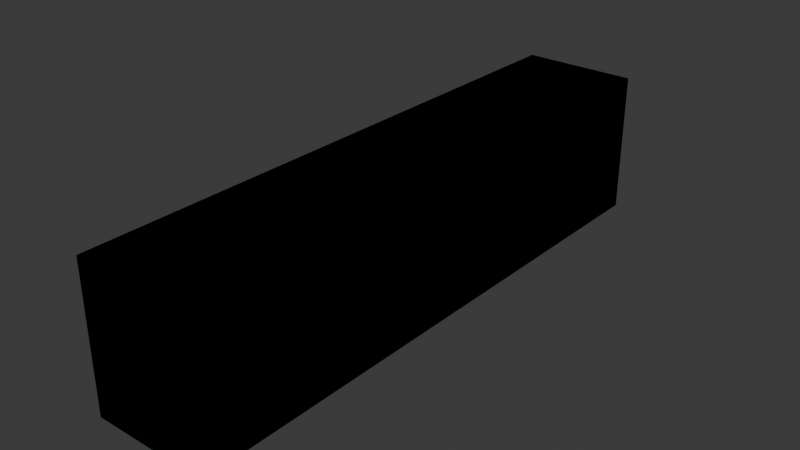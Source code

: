 # Source: 40ft_hc.blend  (saved by Blender 4.3.34; exported with 4.5.12 LTS)
import bpy
from mathutils import Matrix  # noqa: F401  (used for matrix-valued properties, if any)

bpy.ops.wm.read_factory_settings(use_empty=True)
scene = bpy.context.scene
scene.name = 'Scene'

# ---- collections
col_40ft = bpy.data.collections.new('40ft'); scene.collection.children.link(col_40ft)

# ---- images (referenced by path relative to the original .blend; pixels are not part of the script)
import os
ASSET_DIR = os.environ.get("B2B_ASSET_DIR", "")  # directory of the original .blend (textures are referenced by path, not embedded)
HERE = os.path.dirname(os.path.abspath(__file__))  # packed textures are extracted next to this script under _unpacked/

def load_image(name, relpath, width, height, colorspace="sRGB"):
    """Load a texture the original file referenced (path relative to the .blend, or extracted next to this script)."""
    p = next((c for c in (os.path.join(HERE, relpath), os.path.join(ASSET_DIR, relpath)) if relpath and os.path.exists(c)), "")
    if p:
        img = bpy.data.images.load(p, check_existing=True)
        img.name = name
    else:  # same state as the original file: an image datablock whose file is absent (Cycles renders it pink)
        img = bpy.data.images.new(name, width, height)
        img.source = "FILE"
        img.filepath = "//" + (relpath or name)
    img.colorspace_settings.name = colorspace
    return img
img_cargo = load_image('cargo', 'Textures/40ft_hc_1.png', 1024, 1024, 'sRGB')

# ---- materials (node trees are filled in below, after node groups)
mat_mat_cargo = bpy.data.materials.new('Mat_Cargo')

# ---- material node trees
mat_mat_cargo.use_nodes = True; mat_mat_cargo.node_tree.nodes.clear()
_N = mat_mat_cargo.node_tree.nodes; _L = mat_mat_cargo.node_tree.links
n0 = _N.new('ShaderNodeBsdfPrincipled'); n0.name = 'Principled BSDF'; n0.location = (10, 300)
n1 = _N.new('ShaderNodeOutputMaterial'); n1.name = 'Material Output'; n1.location = (300, 300)
n2 = _N.new('ShaderNodeTexImage'); n2.name = 'Image Texture'; n2.location = (-324, 292)
n2.image = img_cargo
_L.new(n0.outputs[0], n1.inputs[0])
_L.new(n2.outputs[0], n0.inputs[0])
n1.is_active_output = True

# ---- world
world_world = bpy.data.worlds.new('World'); scene.world = world_world
world_world.use_nodes = True; world_world.node_tree.nodes.clear()
_N = world_world.node_tree.nodes; _L = world_world.node_tree.links
n0 = _N.new('ShaderNodeOutputWorld'); n0.name = 'World Output'; n0.location = (300, 300)
n1 = _N.new('ShaderNodeBackground'); n1.name = 'Background'; n1.location = (10, 300)
n1.inputs[0].default_value = (0.05088, 0.05088, 0.05088, 1.0)
_L.new(n1.outputs[0], n0.inputs[0])
n0.is_active_output = True
world_world.color = (0.05088, 0.05088, 0.05088)
world_world.sun_shadow_jitter_overblur = 0.0

# ---- meshes
me_cube_271 = bpy.data.meshes.new('Cube.271')
me_cube_271.from_pydata([(-1.218, -6.092, -9.277e-07), (-1.218, -6.092, 2.594), (-1.218, 6.092, -9.277e-07), (-1.218, 6.092, 2.594), (1.218, -6.092, -9.277e-07), (1.218, -6.092, 2.594), (1.218, 6.092, -9.277e-07), (1.218, 6.092, 2.594)], [], [(0, 1, 3, 2), (2, 3, 7, 6), (6, 7, 5, 4), (4, 5, 1, 0), (2, 6, 4, 0), (7, 3, 1, 5)])
_uv = me_cube_271.uv_layers.new(name='UVMap')
_uv.uv.foreach_set('vector', [0.2, 0.05908, 0.2, 0.1104, 0.0, 0.1104, 0.0, 0.05908, 0.1998, 0.0001421, 0.1998, 0.05752, 0.1482, 0.05752, 0.1482, 0.0001421, 0.2, 0.05908, 0.2, 0.1104, 0.0, 0.1104, 0.0, 0.05908, 0.1474, 0.0001833, 0.1474, 0.05695, 0.09564, 0.05695, 0.09564, 0.0001833, 0.005859, 0.05908, 0.005859, 0.05908, 0.005859, 0.05908, 0.005859, 0.05908, 0.09545, 0.0006024, 0.09545, 0.05799, 0.0003906, 0.05799, 0.0003906, 0.0006024])
me_cube_271.materials.append(mat_mat_cargo)
me_cube_271.update()
me_cube_282 = bpy.data.meshes.new('Cube.282')
me_cube_282.from_pydata([(-1.218, -6.086, -9.277e-07), (-1.218, -6.086, 2.594), (-1.218, 6.086, -9.277e-07), (-1.218, 6.086, 2.594), (1.218, -6.086, -9.277e-07), (1.218, -6.086, 2.594), (1.218, 6.086, -9.277e-07), (1.218, 6.086, 2.594)], [], [(0, 1, 3, 2), (2, 3, 7, 6), (6, 7, 5, 4), (4, 5, 1, 0), (2, 6, 4, 0), (7, 3, 1, 5)])
_uv = me_cube_282.uv_layers.new(name='UVMap')
_uv.uv.foreach_set('vector', [0.4, 0.05908, 0.4, 0.1104, 0.2, 0.1104, 0.2, 0.05908, 0.3998, 0.0001421, 0.3998, 0.05752, 0.3479, 0.05752, 0.3479, 0.0001421, 0.4, 0.05908, 0.4, 0.1104, 0.2, 0.1104, 0.2, 0.05908, 0.3471, 0.0001833, 0.3471, 0.05695, 0.2952, 0.05695, 0.2952, 0.0001833, 0.2059, 0.05908, 0.2059, 0.05908, 0.2059, 0.05908, 0.2059, 0.05908, 0.295, 0.0006024, 0.295, 0.05799, 0.2004, 0.05799, 0.2004, 0.0006024])
me_cube_282.materials.append(mat_mat_cargo)
me_cube_282.update()
me_cube_283 = bpy.data.meshes.new('Cube.283')
me_cube_283.from_pydata([(-1.218, -6.086, -9.277e-07), (-1.218, -6.086, 2.594), (-1.218, 6.086, -9.277e-07), (-1.218, 6.086, 2.594), (1.218, -6.086, -9.277e-07), (1.218, -6.086, 2.594), (1.218, 6.086, -9.277e-07), (1.218, 6.086, 2.594)], [], [(0, 1, 3, 2), (2, 3, 7, 6), (6, 7, 5, 4), (4, 5, 1, 0), (2, 6, 4, 0), (7, 3, 1, 5)])
_uv = me_cube_283.uv_layers.new(name='UVMap')
_uv.uv.foreach_set('vector', [0.6, 0.05908, 0.6, 0.1104, 0.4, 0.1104, 0.4, 0.05908, 0.5998, 0.0001421, 0.5998, 0.05752, 0.5476, 0.05752, 0.5476, 0.0001421, 0.6, 0.05908, 0.6, 0.1104, 0.4, 0.1104, 0.4, 0.05908, 0.5468, 0.0001833, 0.5468, 0.05695, 0.495, 0.05695, 0.495, 0.0001833, 0.4059, 0.05908, 0.4059, 0.05908, 0.4059, 0.05908, 0.4059, 0.05908, 0.4948, 0.0006024, 0.4948, 0.05799, 0.4004, 0.05799, 0.4004, 0.0006024])
me_cube_283.materials.append(mat_mat_cargo)
me_cube_283.update()
me_cube_284 = bpy.data.meshes.new('Cube.284')
me_cube_284.from_pydata([(-1.218, -6.086, -9.277e-07), (-1.218, -6.086, 2.594), (-1.218, 6.086, -9.277e-07), (-1.218, 6.086, 2.594), (1.218, -6.086, -9.277e-07), (1.218, -6.086, 2.594), (1.218, 6.086, -9.277e-07), (1.218, 6.086, 2.594), (-1.218, -6.086, -9.277e-07), (-1.218, 6.086, -9.277e-07), (1.218, -6.086, -9.277e-07), (1.218, 6.086, -9.277e-07)], [], [(0, 1, 3, 2), (2, 3, 7, 6), (6, 7, 5, 4), (4, 5, 1, 0), (2, 6, 4, 0), (7, 3, 1, 5), (9, 11, 10, 8)])
_uv = me_cube_284.uv_layers.new(name='UVMap')
_uv.uv.foreach_set('vector', [0.8, 0.05908, 0.8, 0.1104, 0.6, 0.1104, 0.6, 0.05908, 0.7998, 0.0001421, 0.7998, 0.05752, 0.747, 0.05752, 0.747, 0.0001421, 0.8, 0.05908, 0.8, 0.1104, 0.6, 0.1104, 0.6, 0.05908, 0.7463, 0.0001833, 0.7463, 0.05695, 0.6946, 0.05695, 0.6946, 0.0001833, 0.6059, 0.05908, 0.6059, 0.05908, 0.6059, 0.05908, 0.6059, 0.05908, 0.6944, 0.0006024, 0.6944, 0.05799, 0.6004, 0.05799, 0.6004, 0.0006024, 0.8059, 0.05908, 0.8059, 0.05908, 0.8059, 0.05908, 0.8059, 0.05908])
me_cube_284.materials.append(mat_mat_cargo)
me_cube_284.update()
me_cube_285 = bpy.data.meshes.new('Cube.285')
me_cube_285.from_pydata([(-1.218, -6.086, -9.277e-07), (-1.218, -6.086, 2.594), (-1.218, 6.086, -9.277e-07), (-1.218, 6.086, 2.594), (1.218, -6.086, -9.277e-07), (1.218, -6.086, 2.594), (1.218, 6.086, -9.277e-07), (1.218, 6.086, 2.594)], [], [(0, 1, 3, 2), (2, 3, 7, 6), (6, 7, 5, 4), (4, 5, 1, 0), (2, 6, 4, 0), (7, 3, 1, 5)])
_uv = me_cube_285.uv_layers.new(name='UVMap')
_uv.uv.foreach_set('vector', [0.2, 0.1704, 0.2, 0.2217, 0.0, 0.2217, 0.0, 0.1704, 0.1998, 0.111, 0.1998, 0.1684, 0.1482, 0.1684, 0.1482, 0.111, 0.2, 0.1699, 0.2, 0.2217, 0.0, 0.2217, 0.0, 0.1699, 0.1474, 0.111, 0.1474, 0.1678, 0.09564, 0.1678, 0.09564, 0.111, 0.005859, 0.1699, 0.005859, 0.1699, 0.005859, 0.1699, 0.005859, 0.1699, 0.09545, 0.1114, 0.09545, 0.1688, 0.0003906, 0.1688, 0.0003906, 0.1114])
me_cube_285.materials.append(mat_mat_cargo)
me_cube_285.update()
me_cube_286 = bpy.data.meshes.new('Cube.286')
me_cube_286.from_pydata([(-1.218, -6.086, -9.277e-07), (-1.218, -6.086, 2.594), (-1.218, 6.086, -9.277e-07), (-1.218, 6.086, 2.594), (1.218, -6.086, -9.277e-07), (1.218, -6.086, 2.594), (1.218, 6.086, -9.277e-07), (1.218, 6.086, 2.594)], [], [(0, 1, 3, 2), (2, 3, 7, 6), (6, 7, 5, 4), (4, 5, 1, 0), (2, 6, 4, 0), (7, 3, 1, 5)])
_uv = me_cube_286.uv_layers.new(name='UVMap')
_uv.uv.foreach_set('vector', [0.4, 0.1704, 0.4, 0.2217, 0.2, 0.2217, 0.2, 0.1704, 0.3998, 0.111, 0.3998, 0.1684, 0.3479, 0.1684, 0.3479, 0.111, 0.4, 0.1699, 0.4, 0.2217, 0.2, 0.2217, 0.2, 0.1699, 0.3471, 0.111, 0.3471, 0.1678, 0.2952, 0.1678, 0.2952, 0.111, 0.2059, 0.1699, 0.2059, 0.1699, 0.2059, 0.1699, 0.2059, 0.1699, 0.295, 0.1114, 0.295, 0.1688, 0.2004, 0.1688, 0.2004, 0.1114])
me_cube_286.materials.append(mat_mat_cargo)
me_cube_286.update()
me_cube_287 = bpy.data.meshes.new('Cube.287')
me_cube_287.from_pydata([(-1.218, -6.086, -9.277e-07), (-1.218, -6.086, 2.594), (-1.218, 6.086, -9.277e-07), (-1.218, 6.086, 2.594), (1.218, -6.086, -9.277e-07), (1.218, -6.086, 2.594), (1.218, 6.086, -9.277e-07), (1.218, 6.086, 2.594)], [], [(0, 1, 3, 2), (2, 3, 7, 6), (6, 7, 5, 4), (4, 5, 1, 0), (2, 6, 4, 0), (7, 3, 1, 5)])
_uv = me_cube_287.uv_layers.new(name='UVMap')
_uv.uv.foreach_set('vector', [0.6, 0.1704, 0.6, 0.2217, 0.4, 0.2217, 0.4, 0.1704, 0.5998, 0.111, 0.5998, 0.1684, 0.5476, 0.1684, 0.5476, 0.111, 0.6, 0.1699, 0.6, 0.2217, 0.4, 0.2217, 0.4, 0.1699, 0.5468, 0.111, 0.5468, 0.1678, 0.495, 0.1678, 0.495, 0.111, 0.4059, 0.1699, 0.4059, 0.1699, 0.4059, 0.1699, 0.4059, 0.1699, 0.4948, 0.1114, 0.4948, 0.1688, 0.4004, 0.1688, 0.4004, 0.1114])
me_cube_287.materials.append(mat_mat_cargo)
me_cube_287.update()
me_cube_288 = bpy.data.meshes.new('Cube.288')
me_cube_288.from_pydata([(-1.218, -6.086, -9.277e-07), (-1.218, -6.086, 2.594), (-1.218, 6.086, -9.277e-07), (-1.218, 6.086, 2.594), (1.218, -6.086, -9.277e-07), (1.218, -6.086, 2.594), (1.218, 6.086, -9.277e-07), (1.218, 6.086, 2.594), (-1.218, -6.086, -9.277e-07), (-1.218, 6.086, -9.277e-07), (1.218, -6.086, -9.277e-07), (1.218, 6.086, -9.277e-07)], [], [(0, 1, 3, 2), (2, 3, 7, 6), (6, 7, 5, 4), (4, 5, 1, 0), (2, 6, 4, 0), (7, 3, 1, 5), (9, 11, 10, 8)])
_uv = me_cube_288.uv_layers.new(name='UVMap')
_uv.uv.foreach_set('vector', [0.8, 0.1704, 0.8, 0.2217, 0.6, 0.2217, 0.6, 0.1704, 0.7998, 0.111, 0.7998, 0.1684, 0.747, 0.1684, 0.747, 0.111, 0.8, 0.1699, 0.8, 0.2217, 0.6, 0.2217, 0.6, 0.1699, 0.7463, 0.111, 0.7463, 0.1678, 0.6946, 0.1678, 0.6946, 0.111, 0.6059, 0.1699, 0.6059, 0.1699, 0.6059, 0.1699, 0.6059, 0.1699, 0.6944, 0.1114, 0.6944, 0.1688, 0.6004, 0.1688, 0.6004, 0.1114, 0.8059, 0.1699, 0.8059, 0.1699, 0.8059, 0.1699, 0.8059, 0.1699])
me_cube_288.materials.append(mat_mat_cargo)
me_cube_288.update()
me_cube_289 = bpy.data.meshes.new('Cube.289')
me_cube_289.from_pydata([(-1.218, -6.086, -9.277e-07), (-1.218, -6.086, 2.594), (-1.218, 6.086, -9.277e-07), (-1.218, 6.086, 2.594), (1.218, -6.086, -9.277e-07), (1.218, -6.086, 2.594), (1.218, 6.086, -9.277e-07), (1.218, 6.086, 2.594)], [], [(0, 1, 3, 2), (2, 3, 7, 6), (6, 7, 5, 4), (4, 5, 1, 0), (2, 6, 4, 0), (7, 3, 1, 5)])
_uv = me_cube_289.uv_layers.new(name='UVMap')
_uv.uv.foreach_set('vector', [0.2, 0.2803, 0.2, 0.332, 0.0, 0.332, 0.0, 0.2803, 0.1998, 0.2213, 0.1998, 0.2787, 0.1482, 0.2787, 0.1482, 0.2213, 0.2, 0.2803, 0.2, 0.332, 0.0, 0.332, 0.0, 0.2803, 0.1474, 0.2214, 0.1474, 0.2781, 0.09564, 0.2781, 0.09564, 0.2214, 0.005859, 0.2803, 0.005859, 0.2803, 0.005859, 0.2803, 0.005859, 0.2803, 0.09545, 0.2218, 0.09545, 0.2792, 0.0003906, 0.2792, 0.0003906, 0.2218])
me_cube_289.materials.append(mat_mat_cargo)
me_cube_289.update()
me_cube_290 = bpy.data.meshes.new('Cube.290')
me_cube_290.from_pydata([(-1.218, -6.086, -9.277e-07), (-1.218, -6.086, 2.594), (-1.218, 6.086, -9.277e-07), (-1.218, 6.086, 2.594), (1.218, -6.086, -9.277e-07), (1.218, -6.086, 2.594), (1.218, 6.086, -9.277e-07), (1.218, 6.086, 2.594)], [], [(0, 1, 3, 2), (2, 3, 7, 6), (6, 7, 5, 4), (4, 5, 1, 0), (2, 6, 4, 0), (7, 3, 1, 5)])
_uv = me_cube_290.uv_layers.new(name='UVMap')
_uv.uv.foreach_set('vector', [0.4, 0.2803, 0.4, 0.332, 0.2, 0.332, 0.2, 0.2803, 0.3998, 0.2213, 0.3998, 0.2787, 0.3479, 0.2787, 0.3479, 0.2213, 0.4, 0.2803, 0.4, 0.332, 0.2, 0.332, 0.2, 0.2803, 0.3471, 0.2214, 0.3471, 0.2781, 0.2952, 0.2781, 0.2952, 0.2214, 0.2059, 0.2803, 0.2059, 0.2803, 0.2059, 0.2803, 0.2059, 0.2803, 0.295, 0.2218, 0.295, 0.2792, 0.2004, 0.2792, 0.2004, 0.2218])
me_cube_290.materials.append(mat_mat_cargo)
me_cube_290.update()
me_cube_291 = bpy.data.meshes.new('Cube.291')
me_cube_291.from_pydata([(-1.218, -6.086, -9.277e-07), (-1.218, -6.086, 2.594), (-1.218, 6.086, -9.277e-07), (-1.218, 6.086, 2.594), (1.218, -6.086, -9.277e-07), (1.218, -6.086, 2.594), (1.218, 6.086, -9.277e-07), (1.218, 6.086, 2.594)], [], [(0, 1, 3, 2), (2, 3, 7, 6), (6, 7, 5, 4), (4, 5, 1, 0), (2, 6, 4, 0), (7, 3, 1, 5)])
_uv = me_cube_291.uv_layers.new(name='UVMap')
_uv.uv.foreach_set('vector', [0.6, 0.2803, 0.6, 0.332, 0.4, 0.332, 0.4, 0.2803, 0.5998, 0.2213, 0.5998, 0.2787, 0.5476, 0.2787, 0.5476, 0.2213, 0.6, 0.2803, 0.6, 0.332, 0.4, 0.332, 0.4, 0.2803, 0.5468, 0.2214, 0.5468, 0.2781, 0.495, 0.2781, 0.495, 0.2214, 0.4059, 0.2803, 0.4059, 0.2803, 0.4059, 0.2803, 0.4059, 0.2803, 0.4948, 0.2218, 0.4948, 0.2792, 0.4004, 0.2792, 0.4004, 0.2218])
me_cube_291.materials.append(mat_mat_cargo)
me_cube_291.update()
me_cube_292 = bpy.data.meshes.new('Cube.292')
me_cube_292.from_pydata([(-1.218, -6.086, -9.277e-07), (-1.218, -6.086, 2.594), (-1.218, 6.086, -9.277e-07), (-1.218, 6.086, 2.594), (1.218, -6.086, -9.277e-07), (1.218, -6.086, 2.594), (1.218, 6.086, -9.277e-07), (1.218, 6.086, 2.594), (-1.218, -6.086, -9.277e-07), (-1.218, 6.086, -9.277e-07), (1.218, -6.086, -9.277e-07), (1.218, 6.086, -9.277e-07)], [], [(0, 1, 3, 2), (2, 3, 7, 6), (6, 7, 5, 4), (4, 5, 1, 0), (2, 6, 4, 0), (7, 3, 1, 5), (9, 11, 10, 8)])
_uv = me_cube_292.uv_layers.new(name='UVMap')
_uv.uv.foreach_set('vector', [0.8, 0.2803, 0.8, 0.332, 0.6, 0.332, 0.6, 0.2803, 0.7998, 0.2213, 0.7998, 0.2787, 0.747, 0.2787, 0.747, 0.2213, 0.8, 0.2803, 0.8, 0.332, 0.6, 0.332, 0.6, 0.2803, 0.7463, 0.2214, 0.7463, 0.2781, 0.6946, 0.2781, 0.6946, 0.2214, 0.6059, 0.2803, 0.6059, 0.2803, 0.6059, 0.2803, 0.6059, 0.2803, 0.6944, 0.2218, 0.6944, 0.2792, 0.6004, 0.2792, 0.6004, 0.2218, 0.8059, 0.2803, 0.8059, 0.2803, 0.8059, 0.2803, 0.8059, 0.2803])
me_cube_292.materials.append(mat_mat_cargo)
me_cube_292.update()
me_cube_293 = bpy.data.meshes.new('Cube.293')
me_cube_293.from_pydata([(-1.218, -6.086, -9.277e-07), (-1.218, -6.086, 2.594), (-1.218, 6.086, -9.277e-07), (-1.218, 6.086, 2.594), (1.218, -6.086, -9.277e-07), (1.218, -6.086, 2.594), (1.218, 6.086, -9.277e-07), (1.218, 6.086, 2.594)], [], [(0, 1, 3, 2), (2, 3, 7, 6), (6, 7, 5, 4), (4, 5, 1, 0), (2, 6, 4, 0), (7, 3, 1, 5)])
_uv = me_cube_293.uv_layers.new(name='UVMap')
_uv.uv.foreach_set('vector', [0.4, 0.3916, 0.4, 0.4434, 0.2, 0.4434, 0.2, 0.3916, 0.3998, 0.3327, 0.3998, 0.39, 0.3479, 0.39, 0.3479, 0.3327, 0.4, 0.3916, 0.4, 0.4434, 0.2, 0.4434, 0.2, 0.3916, 0.3471, 0.3327, 0.3471, 0.3895, 0.2952, 0.3895, 0.2952, 0.3327, 0.2059, 0.3916, 0.2059, 0.3916, 0.2059, 0.3916, 0.2059, 0.3916, 0.295, 0.3331, 0.295, 0.3905, 0.2004, 0.3905, 0.2004, 0.3331])
me_cube_293.materials.append(mat_mat_cargo)
me_cube_293.update()
me_cube_294 = bpy.data.meshes.new('Cube.294')
me_cube_294.from_pydata([(-1.218, -6.086, -9.277e-07), (-1.218, -6.086, 2.594), (-1.218, 6.086, -9.277e-07), (-1.218, 6.086, 2.594), (1.218, -6.086, -9.277e-07), (1.218, -6.086, 2.594), (1.218, 6.086, -9.277e-07), (1.218, 6.086, 2.594)], [], [(0, 1, 3, 2), (2, 3, 7, 6), (6, 7, 5, 4), (4, 5, 1, 0), (2, 6, 4, 0), (7, 3, 1, 5)])
_uv = me_cube_294.uv_layers.new(name='UVMap')
_uv.uv.foreach_set('vector', [0.6, 0.3916, 0.6, 0.4434, 0.4, 0.4434, 0.4, 0.3916, 0.5998, 0.3327, 0.5998, 0.39, 0.5476, 0.39, 0.5476, 0.3327, 0.6, 0.3916, 0.6, 0.4434, 0.4, 0.4434, 0.4, 0.3916, 0.5468, 0.3327, 0.5468, 0.3895, 0.495, 0.3895, 0.495, 0.3327, 0.4059, 0.3916, 0.4059, 0.3916, 0.4059, 0.3916, 0.4059, 0.3916, 0.4948, 0.3331, 0.4948, 0.3905, 0.4004, 0.3905, 0.4004, 0.3331])
me_cube_294.materials.append(mat_mat_cargo)
me_cube_294.update()
me_cube_295 = bpy.data.meshes.new('Cube.295')
me_cube_295.from_pydata([(-1.218, -6.086, -9.277e-07), (-1.218, -6.086, 2.594), (-1.218, 6.086, -9.277e-07), (-1.218, 6.086, 2.594), (1.218, -6.086, -9.277e-07), (1.218, -6.086, 2.594), (1.218, 6.086, -9.277e-07), (1.218, 6.086, 2.594), (-1.218, -6.086, -9.277e-07), (-1.218, 6.086, -9.277e-07), (1.218, -6.086, -9.277e-07), (1.218, 6.086, -9.277e-07)], [], [(0, 1, 3, 2), (2, 3, 7, 6), (6, 7, 5, 4), (4, 5, 1, 0), (2, 6, 4, 0), (7, 3, 1, 5), (9, 11, 10, 8)])
_uv = me_cube_295.uv_layers.new(name='UVMap')
_uv.uv.foreach_set('vector', [0.8, 0.3916, 0.8, 0.4434, 0.6, 0.4434, 0.6, 0.3916, 0.7998, 0.3327, 0.7998, 0.39, 0.747, 0.39, 0.747, 0.3327, 0.8, 0.3916, 0.8, 0.4434, 0.6, 0.4434, 0.6, 0.3916, 0.7463, 0.3327, 0.7463, 0.3895, 0.6946, 0.3895, 0.6946, 0.3327, 0.6059, 0.3916, 0.6059, 0.3916, 0.6059, 0.3916, 0.6059, 0.3916, 0.6944, 0.3331, 0.6944, 0.3905, 0.6004, 0.3905, 0.6004, 0.3331, 0.8059, 0.3916, 0.8059, 0.3916, 0.8059, 0.3916, 0.8059, 0.3916])
me_cube_295.materials.append(mat_mat_cargo)
me_cube_295.update()
me_cube_296 = bpy.data.meshes.new('Cube.296')
me_cube_296.from_pydata([(-1.218, -6.086, -9.277e-07), (-1.218, -6.086, 2.594), (-1.218, 6.086, -9.277e-07), (-1.218, 6.086, 2.594), (1.218, -6.086, -9.277e-07), (1.218, -6.086, 2.594), (1.218, 6.086, -9.277e-07), (1.218, 6.086, 2.594)], [], [(0, 1, 3, 2), (2, 3, 7, 6), (6, 7, 5, 4), (4, 5, 1, 0), (2, 6, 4, 0), (7, 3, 1, 5)])
_uv = me_cube_296.uv_layers.new(name='UVMap')
_uv.uv.foreach_set('vector', [0.2, 0.5024, 0.2, 0.5537, 0.0, 0.5537, 0.0, 0.5024, 0.1998, 0.4435, 0.1998, 0.5009, 0.1482, 0.5009, 0.1482, 0.4435, 0.2, 0.5024, 0.2, 0.5537, 0.0, 0.5537, 0.0, 0.5024, 0.1474, 0.4435, 0.1474, 0.5003, 0.09564, 0.5003, 0.09564, 0.4435, 0.005859, 0.5024, 0.005859, 0.5024, 0.005859, 0.5024, 0.005859, 0.5024, 0.09545, 0.444, 0.09545, 0.5014, 0.0003906, 0.5014, 0.0003906, 0.444])
me_cube_296.materials.append(mat_mat_cargo)
me_cube_296.update()
me_cube_297 = bpy.data.meshes.new('Cube.297')
me_cube_297.from_pydata([(-1.218, -6.086, -9.277e-07), (-1.218, -6.086, 2.594), (-1.218, 6.086, -9.277e-07), (-1.218, 6.086, 2.594), (1.218, -6.086, -9.277e-07), (1.218, -6.086, 2.594), (1.218, 6.086, -9.277e-07), (1.218, 6.086, 2.594)], [], [(0, 1, 3, 2), (2, 3, 7, 6), (6, 7, 5, 4), (4, 5, 1, 0), (2, 6, 4, 0), (7, 3, 1, 5)])
_uv = me_cube_297.uv_layers.new(name='UVMap')
_uv.uv.foreach_set('vector', [0.4, 0.5024, 0.4, 0.5537, 0.2, 0.5537, 0.2, 0.5024, 0.3998, 0.4435, 0.3998, 0.5009, 0.3479, 0.5009, 0.3479, 0.4435, 0.4, 0.5024, 0.4, 0.5537, 0.2, 0.5537, 0.2, 0.5024, 0.3471, 0.4435, 0.3471, 0.5003, 0.2952, 0.5003, 0.2952, 0.4435, 0.2059, 0.5024, 0.2059, 0.5024, 0.2059, 0.5024, 0.2059, 0.5024, 0.295, 0.444, 0.295, 0.5014, 0.2004, 0.5014, 0.2004, 0.444])
me_cube_297.materials.append(mat_mat_cargo)
me_cube_297.update()
me_cube_298 = bpy.data.meshes.new('Cube.298')
me_cube_298.from_pydata([(-1.218, -6.086, -9.277e-07), (-1.218, -6.086, 2.594), (-1.218, 6.086, -9.277e-07), (-1.218, 6.086, 2.594), (1.218, -6.086, -9.277e-07), (1.218, -6.086, 2.594), (1.218, 6.086, -9.277e-07), (1.218, 6.086, 2.594)], [], [(0, 1, 3, 2), (2, 3, 7, 6), (6, 7, 5, 4), (4, 5, 1, 0), (2, 6, 4, 0), (7, 3, 1, 5)])
_uv = me_cube_298.uv_layers.new(name='UVMap')
_uv.uv.foreach_set('vector', [0.2, 0.3916, 0.2, 0.4434, 0.0, 0.4434, 0.0, 0.3916, 0.1998, 0.3327, 0.1998, 0.39, 0.1482, 0.39, 0.1482, 0.3327, 0.2, 0.3916, 0.2, 0.4434, 0.0, 0.4434, 0.0, 0.3916, 0.1474, 0.3327, 0.1474, 0.3895, 0.09564, 0.3895, 0.09564, 0.3327, 0.005859, 0.3916, 0.005859, 0.3916, 0.005859, 0.3916, 0.005859, 0.3916, 0.09545, 0.3331, 0.09545, 0.3905, 0.0003906, 0.3905, 0.0003906, 0.3331])
me_cube_298.materials.append(mat_mat_cargo)
me_cube_298.update()
me_cube_299 = bpy.data.meshes.new('Cube.299')
me_cube_299.from_pydata([(-1.218, -6.086, -9.277e-07), (-1.218, -6.086, 2.594), (-1.218, 6.086, -9.277e-07), (-1.218, 6.086, 2.594), (1.218, -6.086, -9.277e-07), (1.218, -6.086, 2.594), (1.218, 6.086, -9.277e-07), (1.218, 6.086, 2.594)], [], [(0, 1, 3, 2), (2, 3, 7, 6), (6, 7, 5, 4), (4, 5, 1, 0), (2, 6, 4, 0), (7, 3, 1, 5)])
_uv = me_cube_299.uv_layers.new(name='UVMap')
_uv.uv.foreach_set('vector', [0.6, 0.5024, 0.6, 0.5537, 0.4, 0.5537, 0.4, 0.5024, 0.5998, 0.4435, 0.5998, 0.5009, 0.5476, 0.5009, 0.5476, 0.4435, 0.6, 0.5024, 0.6, 0.5537, 0.4, 0.5537, 0.4, 0.5024, 0.5468, 0.4435, 0.5468, 0.5003, 0.495, 0.5003, 0.495, 0.4435, 0.4059, 0.5024, 0.4059, 0.5024, 0.4059, 0.5024, 0.4059, 0.5024, 0.4948, 0.444, 0.4948, 0.5014, 0.4004, 0.5014, 0.4004, 0.444])
me_cube_299.materials.append(mat_mat_cargo)
me_cube_299.update()
me_cube_300 = bpy.data.meshes.new('Cube.300')
me_cube_300.from_pydata([(-1.218, -6.086, -9.277e-07), (-1.218, -6.086, 2.594), (-1.218, 6.086, -9.277e-07), (-1.218, 6.086, 2.594), (1.218, -6.086, -9.277e-07), (1.218, -6.086, 2.594), (1.218, 6.086, -9.277e-07), (1.218, 6.086, 2.594), (-1.218, -6.086, -9.277e-07), (-1.218, 6.086, -9.277e-07), (1.218, -6.086, -9.277e-07), (1.218, 6.086, -9.277e-07)], [], [(0, 1, 3, 2), (2, 3, 7, 6), (6, 7, 5, 4), (4, 5, 1, 0), (2, 6, 4, 0), (7, 3, 1, 5), (9, 11, 10, 8)])
_uv = me_cube_300.uv_layers.new(name='UVMap')
_uv.uv.foreach_set('vector', [0.8, 0.5024, 0.8, 0.5537, 0.6, 0.5537, 0.6, 0.5024, 0.7998, 0.4435, 0.7998, 0.5009, 0.747, 0.5009, 0.747, 0.4435, 0.8, 0.5024, 0.8, 0.5537, 0.6, 0.5537, 0.6, 0.5024, 0.7463, 0.4435, 0.7463, 0.5003, 0.6946, 0.5003, 0.6946, 0.4435, 0.6059, 0.5024, 0.6059, 0.5024, 0.6059, 0.5024, 0.6059, 0.5024, 0.6944, 0.444, 0.6944, 0.5014, 0.6004, 0.5014, 0.6004, 0.444, 0.8059, 0.5024, 0.8059, 0.5024, 0.8059, 0.5024, 0.8059, 0.5024])
me_cube_300.materials.append(mat_mat_cargo)
me_cube_300.update()
me_cube_301 = bpy.data.meshes.new('Cube.301')
me_cube_301.from_pydata([(-1.218, -6.086, -9.277e-07), (-1.218, -6.086, 2.594), (-1.218, 6.086, -9.277e-07), (-1.218, 6.086, 2.594), (1.218, -6.086, -9.277e-07), (1.218, -6.086, 2.594), (1.218, 6.086, -9.277e-07), (1.218, 6.086, 2.594)], [], [(0, 1, 3, 2), (2, 3, 7, 6), (6, 7, 5, 4), (4, 5, 1, 0), (2, 6, 4, 0), (7, 3, 1, 5)])
_uv = me_cube_301.uv_layers.new(name='UVMap')
_uv.uv.foreach_set('vector', [0.2, 0.6133, 0.2, 0.6646, 0.0, 0.6646, 0.0, 0.6133, 0.1998, 0.5539, 0.1998, 0.6112, 0.1482, 0.6112, 0.1482, 0.5539, 0.2, 0.6128, 0.2, 0.6646, 0.0, 0.6646, 0.0, 0.6128, 0.1474, 0.5539, 0.1474, 0.6107, 0.09564, 0.6107, 0.09564, 0.5539, 0.005859, 0.6128, 0.005859, 0.6128, 0.005859, 0.6128, 0.005859, 0.6128, 0.09545, 0.5543, 0.09545, 0.6117, 0.0003906, 0.6117, 0.0003906, 0.5543])
me_cube_301.materials.append(mat_mat_cargo)
me_cube_301.update()
me_cube_302 = bpy.data.meshes.new('Cube.302')
me_cube_302.from_pydata([(-1.218, -6.086, -9.277e-07), (-1.218, -6.086, 2.594), (-1.218, 6.086, -9.277e-07), (-1.218, 6.086, 2.594), (1.218, -6.086, -9.277e-07), (1.218, -6.086, 2.594), (1.218, 6.086, -9.277e-07), (1.218, 6.086, 2.594)], [], [(0, 1, 3, 2), (2, 3, 7, 6), (6, 7, 5, 4), (4, 5, 1, 0), (2, 6, 4, 0), (7, 3, 1, 5)])
_uv = me_cube_302.uv_layers.new(name='UVMap')
_uv.uv.foreach_set('vector', [0.4, 0.6133, 0.4, 0.6646, 0.2, 0.6646, 0.2, 0.6133, 0.3998, 0.5539, 0.3998, 0.6112, 0.3479, 0.6112, 0.3479, 0.5539, 0.4, 0.6128, 0.4, 0.6646, 0.2, 0.6646, 0.2, 0.6128, 0.3471, 0.5539, 0.3471, 0.6107, 0.2952, 0.6107, 0.2952, 0.5539, 0.2059, 0.6128, 0.2059, 0.6128, 0.2059, 0.6128, 0.2059, 0.6128, 0.295, 0.5543, 0.295, 0.6117, 0.2004, 0.6117, 0.2004, 0.5543])
me_cube_302.materials.append(mat_mat_cargo)
me_cube_302.update()
me_cube_303 = bpy.data.meshes.new('Cube.303')
me_cube_303.from_pydata([(-1.218, -6.086, -9.277e-07), (-1.218, -6.086, 2.594), (-1.218, 6.086, -9.277e-07), (-1.218, 6.086, 2.594), (1.218, -6.086, -9.277e-07), (1.218, -6.086, 2.594), (1.218, 6.086, -9.277e-07), (1.218, 6.086, 2.594)], [], [(0, 1, 3, 2), (2, 3, 7, 6), (6, 7, 5, 4), (4, 5, 1, 0), (2, 6, 4, 0), (7, 3, 1, 5)])
_uv = me_cube_303.uv_layers.new(name='UVMap')
_uv.uv.foreach_set('vector', [0.6, 0.6133, 0.6, 0.6646, 0.4, 0.6646, 0.4, 0.6133, 0.5998, 0.5539, 0.5998, 0.6112, 0.5476, 0.6112, 0.5476, 0.5539, 0.6, 0.6128, 0.6, 0.6646, 0.4, 0.6646, 0.4, 0.6128, 0.5468, 0.5539, 0.5468, 0.6107, 0.495, 0.6107, 0.495, 0.5539, 0.4059, 0.6128, 0.4059, 0.6128, 0.4059, 0.6128, 0.4059, 0.6128, 0.4948, 0.5543, 0.4948, 0.6117, 0.4004, 0.6117, 0.4004, 0.5543])
me_cube_303.materials.append(mat_mat_cargo)
me_cube_303.update()
me_cube_304 = bpy.data.meshes.new('Cube.304')
me_cube_304.from_pydata([(-1.218, -6.086, -9.277e-07), (-1.218, -6.086, 2.594), (-1.218, 6.086, -9.277e-07), (-1.218, 6.086, 2.594), (1.218, -6.086, -9.277e-07), (1.218, -6.086, 2.594), (1.218, 6.086, -9.277e-07), (1.218, 6.086, 2.594), (-1.218, -6.086, -9.277e-07), (-1.218, 6.086, -9.277e-07), (1.218, -6.086, -9.277e-07), (1.218, 6.086, -9.277e-07)], [], [(0, 1, 3, 2), (2, 3, 7, 6), (6, 7, 5, 4), (4, 5, 1, 0), (2, 6, 4, 0), (7, 3, 1, 5), (9, 11, 10, 8)])
_uv = me_cube_304.uv_layers.new(name='UVMap')
_uv.uv.foreach_set('vector', [0.8, 0.6133, 0.8, 0.6646, 0.6, 0.6646, 0.6, 0.6133, 0.7998, 0.5539, 0.7998, 0.6112, 0.747, 0.6112, 0.747, 0.5539, 0.8, 0.6128, 0.8, 0.6646, 0.6, 0.6646, 0.6, 0.6128, 0.7463, 0.5539, 0.7463, 0.6107, 0.6946, 0.6107, 0.6946, 0.5539, 0.6059, 0.6128, 0.6059, 0.6128, 0.6059, 0.6128, 0.6059, 0.6128, 0.6944, 0.5543, 0.6944, 0.6117, 0.6004, 0.6117, 0.6004, 0.5543, 0.8059, 0.6128, 0.8059, 0.6128, 0.8059, 0.6128, 0.8059, 0.6128])
me_cube_304.materials.append(mat_mat_cargo)
me_cube_304.update()
me_cube_305 = bpy.data.meshes.new('Cube.305')
me_cube_305.from_pydata([(-1.218, -6.086, -9.277e-07), (-1.218, -6.086, 2.594), (-1.218, 6.086, -9.277e-07), (-1.218, 6.086, 2.594), (1.218, -6.086, -9.277e-07), (1.218, -6.086, 2.594), (1.218, 6.086, -9.277e-07), (1.218, 6.086, 2.594)], [], [(0, 1, 3, 2), (2, 3, 7, 6), (6, 7, 5, 4), (4, 5, 1, 0), (2, 6, 4, 0), (7, 3, 1, 5)])
_uv = me_cube_305.uv_layers.new(name='UVMap')
_uv.uv.foreach_set('vector', [0.2, 0.7236, 0.2, 0.7754, 0.0, 0.7754, 0.0, 0.7236, 0.1998, 0.6647, 0.1998, 0.7221, 0.1482, 0.7221, 0.1482, 0.6647, 0.2, 0.7236, 0.2, 0.7754, 0.0, 0.7754, 0.0, 0.7236, 0.1474, 0.6647, 0.1474, 0.7215, 0.09564, 0.7215, 0.09564, 0.6647, 0.005859, 0.7236, 0.005859, 0.7236, 0.005859, 0.7236, 0.005859, 0.7236, 0.09545, 0.6652, 0.09545, 0.7225, 0.0003906, 0.7225, 0.0003906, 0.6652])
me_cube_305.materials.append(mat_mat_cargo)
me_cube_305.update()
me_cube_306 = bpy.data.meshes.new('Cube.306')
me_cube_306.from_pydata([(-1.218, -6.086, -9.277e-07), (-1.218, -6.086, 2.594), (-1.218, 6.086, -9.277e-07), (-1.218, 6.086, 2.594), (1.218, -6.086, -9.277e-07), (1.218, -6.086, 2.594), (1.218, 6.086, -9.277e-07), (1.218, 6.086, 2.594)], [], [(0, 1, 3, 2), (2, 3, 7, 6), (6, 7, 5, 4), (4, 5, 1, 0), (2, 6, 4, 0), (7, 3, 1, 5)])
_uv = me_cube_306.uv_layers.new(name='UVMap')
_uv.uv.foreach_set('vector', [0.6, 0.7236, 0.6, 0.7754, 0.4, 0.7754, 0.4, 0.7236, 0.5998, 0.6647, 0.5998, 0.7221, 0.5476, 0.7221, 0.5476, 0.6647, 0.6, 0.7236, 0.6, 0.7754, 0.4, 0.7754, 0.4, 0.7236, 0.5468, 0.6647, 0.5468, 0.7215, 0.495, 0.7215, 0.495, 0.6647, 0.4059, 0.7236, 0.4059, 0.7236, 0.4059, 0.7236, 0.4059, 0.7236, 0.4948, 0.6652, 0.4948, 0.7225, 0.4004, 0.7225, 0.4004, 0.6652])
me_cube_306.materials.append(mat_mat_cargo)
me_cube_306.update()
me_cube_307 = bpy.data.meshes.new('Cube.307')
me_cube_307.from_pydata([(-1.218, -6.086, -9.277e-07), (-1.218, -6.086, 2.594), (-1.218, 6.086, -9.277e-07), (-1.218, 6.086, 2.594), (1.218, -6.086, -9.277e-07), (1.218, -6.086, 2.594), (1.218, 6.086, -9.277e-07), (1.218, 6.086, 2.594), (-1.218, -6.086, -9.277e-07), (-1.218, 6.086, -9.277e-07), (1.218, -6.086, -9.277e-07), (1.218, 6.086, -9.277e-07)], [], [(0, 1, 3, 2), (2, 3, 7, 6), (6, 7, 5, 4), (4, 5, 1, 0), (2, 6, 4, 0), (7, 3, 1, 5), (9, 11, 10, 8)])
_uv = me_cube_307.uv_layers.new(name='UVMap')
_uv.uv.foreach_set('vector', [0.8, 0.7236, 0.8, 0.7754, 0.6, 0.7754, 0.6, 0.7236, 0.7998, 0.6647, 0.7998, 0.7221, 0.747, 0.7221, 0.747, 0.6647, 0.8, 0.7236, 0.8, 0.7754, 0.6, 0.7754, 0.6, 0.7236, 0.7463, 0.6647, 0.7463, 0.7215, 0.6946, 0.7215, 0.6946, 0.6647, 0.6059, 0.7236, 0.6059, 0.7236, 0.6059, 0.7236, 0.6059, 0.7236, 0.6944, 0.6652, 0.6944, 0.7225, 0.6004, 0.7225, 0.6004, 0.6652, 0.8059, 0.7236, 0.8059, 0.7236, 0.8059, 0.7236, 0.8059, 0.7236])
me_cube_307.materials.append(mat_mat_cargo)
me_cube_307.update()
me_cube_308 = bpy.data.meshes.new('Cube.308')
me_cube_308.from_pydata([(-1.218, -6.086, -9.277e-07), (-1.218, -6.086, 2.594), (-1.218, 6.086, -9.277e-07), (-1.218, 6.086, 2.594), (1.218, -6.086, -9.277e-07), (1.218, -6.086, 2.594), (1.218, 6.086, -9.277e-07), (1.218, 6.086, 2.594)], [], [(0, 1, 3, 2), (2, 3, 7, 6), (6, 7, 5, 4), (4, 5, 1, 0), (2, 6, 4, 0), (7, 3, 1, 5)])
_uv = me_cube_308.uv_layers.new(name='UVMap')
_uv.uv.foreach_set('vector', [0.2, 0.835, 0.2, 0.8867, 0.0, 0.8867, 0.0, 0.835, 0.1998, 0.776, 0.1998, 0.8334, 0.1482, 0.8334, 0.1482, 0.776, 0.2, 0.835, 0.2, 0.8867, 0.0, 0.8867, 0.0, 0.835, 0.1474, 0.7761, 0.1474, 0.8328, 0.09564, 0.8328, 0.09564, 0.7761, 0.005859, 0.835, 0.005859, 0.835, 0.005859, 0.835, 0.005859, 0.835, 0.09545, 0.7765, 0.09545, 0.8339, 0.0003906, 0.8339, 0.0003906, 0.7765])
me_cube_308.materials.append(mat_mat_cargo)
me_cube_308.update()
me_cube_309 = bpy.data.meshes.new('Cube.309')
me_cube_309.from_pydata([(-1.218, -6.086, -9.277e-07), (-1.218, -6.086, 2.594), (-1.218, 6.086, -9.277e-07), (-1.218, 6.086, 2.594), (1.218, -6.086, -9.277e-07), (1.218, -6.086, 2.594), (1.218, 6.086, -9.277e-07), (1.218, 6.086, 2.594)], [], [(0, 1, 3, 2), (2, 3, 7, 6), (6, 7, 5, 4), (4, 5, 1, 0), (2, 6, 4, 0), (7, 3, 1, 5)])
_uv = me_cube_309.uv_layers.new(name='UVMap')
_uv.uv.foreach_set('vector', [0.4, 0.7236, 0.4, 0.7754, 0.2, 0.7754, 0.2, 0.7236, 0.3998, 0.6647, 0.3998, 0.7221, 0.3479, 0.7221, 0.3479, 0.6647, 0.4, 0.7236, 0.4, 0.7754, 0.2, 0.7754, 0.2, 0.7236, 0.3471, 0.6647, 0.3471, 0.7215, 0.2952, 0.7215, 0.2952, 0.6647, 0.2059, 0.7236, 0.2059, 0.7236, 0.2059, 0.7236, 0.2059, 0.7236, 0.295, 0.6652, 0.295, 0.7225, 0.2004, 0.7225, 0.2004, 0.6652])
me_cube_309.materials.append(mat_mat_cargo)
me_cube_309.update()
me_cube_310 = bpy.data.meshes.new('Cube.310')
me_cube_310.from_pydata([(-1.218, -6.086, -9.277e-07), (-1.218, -6.086, 2.594), (-1.218, 6.086, -9.277e-07), (-1.218, 6.086, 2.594), (1.218, -6.086, -9.277e-07), (1.218, -6.086, 2.594), (1.218, 6.086, -9.277e-07), (1.218, 6.086, 2.594)], [], [(0, 1, 3, 2), (2, 3, 7, 6), (6, 7, 5, 4), (4, 5, 1, 0), (2, 6, 4, 0), (7, 3, 1, 5)])
_uv = me_cube_310.uv_layers.new(name='UVMap')
_uv.uv.foreach_set('vector', [0.4, 0.835, 0.4, 0.8867, 0.2, 0.8867, 0.2, 0.835, 0.3998, 0.776, 0.3998, 0.8334, 0.3479, 0.8334, 0.3479, 0.776, 0.4, 0.835, 0.4, 0.8867, 0.2, 0.8867, 0.2, 0.835, 0.3471, 0.7761, 0.3471, 0.8328, 0.2952, 0.8328, 0.2952, 0.7761, 0.2059, 0.835, 0.2059, 0.835, 0.2059, 0.835, 0.2059, 0.835, 0.295, 0.7765, 0.295, 0.8339, 0.2004, 0.8339, 0.2004, 0.7765])
me_cube_310.materials.append(mat_mat_cargo)
me_cube_310.update()
me_cube_311 = bpy.data.meshes.new('Cube.311')
me_cube_311.from_pydata([(-1.218, -6.086, -9.277e-07), (-1.218, -6.086, 2.594), (-1.218, 6.086, -9.277e-07), (-1.218, 6.086, 2.594), (1.218, -6.086, -9.277e-07), (1.218, -6.086, 2.594), (1.218, 6.086, -9.277e-07), (1.218, 6.086, 2.594)], [], [(0, 1, 3, 2), (2, 3, 7, 6), (6, 7, 5, 4), (4, 5, 1, 0), (2, 6, 4, 0), (7, 3, 1, 5)])
_uv = me_cube_311.uv_layers.new(name='UVMap')
_uv.uv.foreach_set('vector', [0.6, 0.835, 0.6, 0.8867, 0.4, 0.8867, 0.4, 0.835, 0.5998, 0.776, 0.5998, 0.8334, 0.5476, 0.8334, 0.5476, 0.776, 0.6, 0.835, 0.6, 0.8867, 0.4, 0.8867, 0.4, 0.835, 0.5468, 0.7761, 0.5468, 0.8328, 0.495, 0.8328, 0.495, 0.7761, 0.4059, 0.835, 0.4059, 0.835, 0.4059, 0.835, 0.4059, 0.835, 0.4948, 0.7765, 0.4948, 0.8339, 0.4004, 0.8339, 0.4004, 0.7765])
me_cube_311.materials.append(mat_mat_cargo)
me_cube_311.update()
me_cube_312 = bpy.data.meshes.new('Cube.312')
me_cube_312.from_pydata([(-1.218, -6.086, -9.277e-07), (-1.218, -6.086, 2.594), (-1.218, 6.086, -9.277e-07), (-1.218, 6.086, 2.594), (1.218, -6.086, -9.277e-07), (1.218, -6.086, 2.594), (1.218, 6.086, -9.277e-07), (1.218, 6.086, 2.594), (-1.218, -6.086, -9.277e-07), (-1.218, 6.086, -9.277e-07), (1.218, -6.086, -9.277e-07), (1.218, 6.086, -9.277e-07)], [], [(0, 1, 3, 2), (2, 3, 7, 6), (6, 7, 5, 4), (4, 5, 1, 0), (2, 6, 4, 0), (7, 3, 1, 5), (9, 11, 10, 8)])
_uv = me_cube_312.uv_layers.new(name='UVMap')
_uv.uv.foreach_set('vector', [0.8, 0.835, 0.8, 0.8867, 0.6, 0.8867, 0.6, 0.835, 0.7998, 0.776, 0.7998, 0.8334, 0.747, 0.8334, 0.747, 0.776, 0.8, 0.835, 0.8, 0.8867, 0.6, 0.8867, 0.6, 0.835, 0.7463, 0.7761, 0.7463, 0.8328, 0.6946, 0.8328, 0.6946, 0.7761, 0.6059, 0.835, 0.6059, 0.835, 0.6059, 0.835, 0.6059, 0.835, 0.6944, 0.7765, 0.6944, 0.8339, 0.6004, 0.8339, 0.6004, 0.7765, 0.8059, 0.835, 0.8059, 0.835, 0.8059, 0.835, 0.8059, 0.835])
me_cube_312.materials.append(mat_mat_cargo)
me_cube_312.update()
me_cube_313 = bpy.data.meshes.new('Cube.313')
me_cube_313.from_pydata([(-1.218, -6.086, -9.277e-07), (-1.218, -6.086, 2.594), (-1.218, 6.086, -9.277e-07), (-1.218, 6.086, 2.594), (1.218, -6.086, -9.277e-07), (1.218, -6.086, 2.594), (1.218, 6.086, -9.277e-07), (1.218, 6.086, 2.594)], [], [(0, 1, 3, 2), (2, 3, 7, 6), (6, 7, 5, 4), (4, 5, 1, 0), (2, 6, 4, 0), (7, 3, 1, 5)])
_uv = me_cube_313.uv_layers.new(name='UVMap')
_uv.uv.foreach_set('vector', [0.2, 0.9458, 0.2, 0.9976, 0.0, 0.9976, 0.0, 0.9458, 0.1998, 0.8869, 0.1998, 0.9442, 0.1482, 0.9442, 0.1482, 0.8869, 0.2, 0.9458, 0.2, 0.9976, 0.0, 0.9976, 0.0, 0.9458, 0.1474, 0.8869, 0.1474, 0.9437, 0.09564, 0.9437, 0.09564, 0.8869, 0.005859, 0.9458, 0.005859, 0.9458, 0.005859, 0.9458, 0.005859, 0.9458, 0.09545, 0.8873, 0.09545, 0.9447, 0.0003906, 0.9447, 0.0003906, 0.8873])
me_cube_313.materials.append(mat_mat_cargo)
me_cube_313.update()
me_cube_314 = bpy.data.meshes.new('Cube.314')
me_cube_314.from_pydata([(-1.218, -6.086, -9.277e-07), (-1.218, -6.086, 2.594), (-1.218, 6.086, -9.277e-07), (-1.218, 6.086, 2.594), (1.218, -6.086, -9.277e-07), (1.218, -6.086, 2.594), (1.218, 6.086, -9.277e-07), (1.218, 6.086, 2.594)], [], [(0, 1, 3, 2), (2, 3, 7, 6), (6, 7, 5, 4), (4, 5, 1, 0), (2, 6, 4, 0), (7, 3, 1, 5)])
_uv = me_cube_314.uv_layers.new(name='UVMap')
_uv.uv.foreach_set('vector', [0.4, 0.9458, 0.4, 0.9976, 0.2, 0.9976, 0.2, 0.9458, 0.3998, 0.8869, 0.3998, 0.9442, 0.3479, 0.9442, 0.3479, 0.8869, 0.4, 0.9458, 0.4, 0.9976, 0.2, 0.9976, 0.2, 0.9458, 0.3471, 0.8869, 0.3471, 0.9437, 0.2952, 0.9437, 0.2952, 0.8869, 0.2059, 0.9458, 0.2059, 0.9458, 0.2059, 0.9458, 0.2059, 0.9458, 0.295, 0.8873, 0.295, 0.9447, 0.2004, 0.9447, 0.2004, 0.8873])
me_cube_314.materials.append(mat_mat_cargo)
me_cube_314.update()
me_cube_315 = bpy.data.meshes.new('Cube.315')
me_cube_315.from_pydata([(-1.218, -6.086, -9.277e-07), (-1.218, -6.086, 2.594), (-1.218, 6.086, -9.277e-07), (-1.218, 6.086, 2.594), (1.218, -6.086, -9.277e-07), (1.218, -6.086, 2.594), (1.218, 6.086, -9.277e-07), (1.218, 6.086, 2.594)], [], [(0, 1, 3, 2), (2, 3, 7, 6), (6, 7, 5, 4), (4, 5, 1, 0), (2, 6, 4, 0), (7, 3, 1, 5)])
_uv = me_cube_315.uv_layers.new(name='UVMap')
_uv.uv.foreach_set('vector', [0.6, 0.9458, 0.6, 0.9976, 0.4, 0.9976, 0.4, 0.9458, 0.5998, 0.8869, 0.5998, 0.9442, 0.5476, 0.9442, 0.5476, 0.8869, 0.6, 0.9458, 0.6, 0.9976, 0.4, 0.9976, 0.4, 0.9458, 0.5468, 0.8869, 0.5468, 0.9437, 0.495, 0.9437, 0.495, 0.8869, 0.4059, 0.9458, 0.4059, 0.9458, 0.4059, 0.9458, 0.4059, 0.9458, 0.4948, 0.8873, 0.4948, 0.9447, 0.4004, 0.9447, 0.4004, 0.8873])
me_cube_315.materials.append(mat_mat_cargo)
me_cube_315.update()
me_cube_316 = bpy.data.meshes.new('Cube.316')
me_cube_316.from_pydata([(-1.218, -6.092, -9.277e-07), (-1.218, -6.092, 2.594), (-1.218, 6.092, -9.277e-07), (-1.218, 6.092, 2.594), (1.218, -6.092, -9.277e-07), (1.218, -6.092, 2.594), (1.218, 6.092, -9.277e-07), (1.218, 6.092, 2.594), (-1.218, -6.092, -9.277e-07), (-1.218, 6.092, -9.277e-07), (1.218, -6.092, -9.277e-07), (1.218, 6.092, -9.277e-07)], [], [(0, 1, 3, 2), (2, 3, 7, 6), (6, 7, 5, 4), (4, 5, 1, 0), (2, 6, 4, 0), (7, 3, 1, 5), (9, 11, 10, 8)])
_uv = me_cube_316.uv_layers.new(name='UVMap')
_uv.uv.foreach_set('vector', [0.8, 0.9458, 0.8, 0.9976, 0.6, 0.9976, 0.6, 0.9458, 0.7998, 0.8869, 0.7998, 0.9442, 0.747, 0.9442, 0.747, 0.8869, 0.8, 0.9458, 0.8, 0.9976, 0.6, 0.9976, 0.6, 0.9458, 0.7463, 0.8869, 0.7463, 0.9437, 0.6946, 0.9437, 0.6946, 0.8869, 0.6059, 0.9458, 0.6059, 0.9458, 0.6059, 0.9458, 0.6059, 0.9458, 0.6944, 0.8873, 0.6944, 0.9447, 0.6004, 0.9447, 0.6004, 0.8873, 0.8059, 0.9458, 0.8059, 0.9458, 0.8059, 0.9458, 0.8059, 0.9458])
me_cube_316.materials.append(mat_mat_cargo)
me_cube_316.update()
me_cube_001 = bpy.data.meshes.new('Cube.001')
me_cube_001.from_pydata([(-1.218, -6.092, -9.277e-07), (-1.218, -6.092, 2.594), (-1.218, 6.092, -9.277e-07), (-1.218, 6.092, 2.594), (1.218, -6.092, -9.277e-07), (1.218, -6.092, 2.594), (1.218, 6.092, -9.277e-07), (1.218, 6.092, 2.594)], [], [(0, 1, 3, 2), (2, 3, 7, 6), (6, 7, 5, 4), (4, 5, 1, 0), (7, 3, 1, 5)])
_uv = me_cube_001.uv_layers.new(name='UVMap')
_uv.uv.foreach_set('vector', [1.0, 0.9458, 1.0, 0.9976, 0.8, 0.9976, 0.8, 0.9458, 0.9998, 0.8869, 0.9998, 0.9442, 0.947, 0.9442, 0.947, 0.8869, 1.0, 0.9458, 1.0, 0.9976, 0.8, 0.9976, 0.8, 0.9458, 0.9463, 0.8869, 0.9463, 0.9437, 0.8944, 0.9437, 0.8944, 0.8869, 0.8942, 0.8873, 0.8942, 0.9447, 0.8004, 0.9447, 0.8004, 0.8873])
me_cube_001.materials.append(mat_mat_cargo)
me_cube_001.update()
me_cube_002 = bpy.data.meshes.new('Cube.002')
me_cube_002.from_pydata([(-1.218, -6.086, -9.277e-07), (-1.218, -6.086, 2.594), (-1.218, 6.086, -9.277e-07), (-1.218, 6.086, 2.594), (1.218, -6.086, -9.277e-07), (1.218, -6.086, 2.594), (1.218, 6.086, -9.277e-07), (1.218, 6.086, 2.594)], [], [(0, 1, 3, 2), (2, 3, 7, 6), (6, 7, 5, 4), (4, 5, 1, 0), (7, 3, 1, 5)])
_uv = me_cube_002.uv_layers.new(name='UVMap')
_uv.uv.foreach_set('vector', [1.0, 0.05908, 1.0, 0.1104, 0.8, 0.1104, 0.8, 0.05908, 0.9998, 0.0001421, 0.9998, 0.05752, 0.947, 0.05752, 0.947, 0.0001421, 1.0, 0.05908, 1.0, 0.1104, 0.8, 0.1104, 0.8, 0.05908, 0.9463, 0.0001833, 0.9463, 0.05695, 0.8944, 0.05695, 0.8944, 0.0001833, 0.8942, 0.0006024, 0.8942, 0.05799, 0.8004, 0.05799, 0.8004, 0.0006024])
me_cube_002.materials.append(mat_mat_cargo)
me_cube_002.update()
me_cube_003 = bpy.data.meshes.new('Cube.003')
me_cube_003.from_pydata([(-1.218, -6.086, -9.277e-07), (-1.218, -6.086, 2.594), (-1.218, 6.086, -9.277e-07), (-1.218, 6.086, 2.594), (1.218, -6.086, -9.277e-07), (1.218, -6.086, 2.594), (1.218, 6.086, -9.277e-07), (1.218, 6.086, 2.594)], [], [(0, 1, 3, 2), (2, 3, 7, 6), (6, 7, 5, 4), (4, 5, 1, 0), (7, 3, 1, 5)])
_uv = me_cube_003.uv_layers.new(name='UVMap')
_uv.uv.foreach_set('vector', [1.0, 0.1704, 1.0, 0.2217, 0.8, 0.2217, 0.8, 0.1704, 0.9998, 0.111, 0.9998, 0.1684, 0.947, 0.1684, 0.947, 0.111, 1.0, 0.1699, 1.0, 0.2217, 0.8, 0.2217, 0.8, 0.1699, 0.9463, 0.111, 0.9463, 0.1678, 0.8944, 0.1678, 0.8944, 0.111, 0.8942, 0.1114, 0.8942, 0.1688, 0.8004, 0.1688, 0.8004, 0.1114])
me_cube_003.materials.append(mat_mat_cargo)
me_cube_003.update()
me_cube_004 = bpy.data.meshes.new('Cube.004')
me_cube_004.from_pydata([(-1.218, -6.086, -9.277e-07), (-1.218, -6.086, 2.594), (-1.218, 6.086, -9.277e-07), (-1.218, 6.086, 2.594), (1.218, -6.086, -9.277e-07), (1.218, -6.086, 2.594), (1.218, 6.086, -9.277e-07), (1.218, 6.086, 2.594)], [], [(0, 1, 3, 2), (2, 3, 7, 6), (6, 7, 5, 4), (4, 5, 1, 0), (7, 3, 1, 5)])
_uv = me_cube_004.uv_layers.new(name='UVMap')
_uv.uv.foreach_set('vector', [1.0, 0.2803, 1.0, 0.332, 0.8, 0.332, 0.8, 0.2803, 0.9998, 0.2213, 0.9998, 0.2787, 0.947, 0.2787, 0.947, 0.2213, 1.0, 0.2803, 1.0, 0.332, 0.8, 0.332, 0.8, 0.2803, 0.9463, 0.2214, 0.9463, 0.2781, 0.8944, 0.2781, 0.8944, 0.2214, 0.8942, 0.2218, 0.8942, 0.2792, 0.8004, 0.2792, 0.8004, 0.2218])
me_cube_004.materials.append(mat_mat_cargo)
me_cube_004.update()
me_cube_005 = bpy.data.meshes.new('Cube.005')
me_cube_005.from_pydata([(-1.218, -6.086, -9.277e-07), (-1.218, -6.086, 2.594), (-1.218, 6.086, -9.277e-07), (-1.218, 6.086, 2.594), (1.218, -6.086, -9.277e-07), (1.218, -6.086, 2.594), (1.218, 6.086, -9.277e-07), (1.218, 6.086, 2.594)], [], [(0, 1, 3, 2), (2, 3, 7, 6), (6, 7, 5, 4), (4, 5, 1, 0), (7, 3, 1, 5)])
_uv = me_cube_005.uv_layers.new(name='UVMap')
_uv.uv.foreach_set('vector', [1.0, 0.3916, 1.0, 0.4434, 0.8, 0.4434, 0.8, 0.3916, 0.9998, 0.3327, 0.9998, 0.39, 0.947, 0.39, 0.947, 0.3327, 1.0, 0.3916, 1.0, 0.4434, 0.8, 0.4434, 0.8, 0.3916, 0.9463, 0.3327, 0.9463, 0.3895, 0.8944, 0.3895, 0.8944, 0.3327, 0.8942, 0.3331, 0.8942, 0.3905, 0.8004, 0.3905, 0.8004, 0.3331])
me_cube_005.materials.append(mat_mat_cargo)
me_cube_005.update()
me_cube_006 = bpy.data.meshes.new('Cube.006')
me_cube_006.from_pydata([(-1.218, -6.086, -9.277e-07), (-1.218, -6.086, 2.594), (-1.218, 6.086, -9.277e-07), (-1.218, 6.086, 2.594), (1.218, -6.086, -9.277e-07), (1.218, -6.086, 2.594), (1.218, 6.086, -9.277e-07), (1.218, 6.086, 2.594)], [], [(0, 1, 3, 2), (2, 3, 7, 6), (6, 7, 5, 4), (4, 5, 1, 0), (7, 3, 1, 5)])
_uv = me_cube_006.uv_layers.new(name='UVMap')
_uv.uv.foreach_set('vector', [1.0, 0.5024, 1.0, 0.5537, 0.8, 0.5537, 0.8, 0.5024, 0.9998, 0.4435, 0.9998, 0.5009, 0.947, 0.5009, 0.947, 0.4435, 1.0, 0.5024, 1.0, 0.5537, 0.8, 0.5537, 0.8, 0.5024, 0.9463, 0.4435, 0.9463, 0.5003, 0.8944, 0.5003, 0.8944, 0.4435, 0.8942, 0.444, 0.8942, 0.5014, 0.8004, 0.5014, 0.8004, 0.444])
me_cube_006.materials.append(mat_mat_cargo)
me_cube_006.update()
me_cube_007 = bpy.data.meshes.new('Cube.007')
me_cube_007.from_pydata([(-1.218, -6.086, -9.277e-07), (-1.218, -6.086, 2.594), (-1.218, 6.086, -9.277e-07), (-1.218, 6.086, 2.594), (1.218, -6.086, -9.277e-07), (1.218, -6.086, 2.594), (1.218, 6.086, -9.277e-07), (1.218, 6.086, 2.594)], [], [(0, 1, 3, 2), (2, 3, 7, 6), (6, 7, 5, 4), (4, 5, 1, 0), (7, 3, 1, 5)])
_uv = me_cube_007.uv_layers.new(name='UVMap')
_uv.uv.foreach_set('vector', [1.0, 0.6133, 1.0, 0.6646, 0.8, 0.6646, 0.8, 0.6133, 0.9998, 0.5539, 0.9998, 0.6112, 0.947, 0.6112, 0.947, 0.5539, 1.0, 0.6128, 1.0, 0.6646, 0.8, 0.6646, 0.8, 0.6128, 0.9463, 0.5539, 0.9463, 0.6107, 0.8944, 0.6107, 0.8944, 0.5539, 0.8942, 0.5543, 0.8942, 0.6117, 0.8004, 0.6117, 0.8004, 0.5543])
me_cube_007.materials.append(mat_mat_cargo)
me_cube_007.update()
me_cube_008 = bpy.data.meshes.new('Cube.008')
me_cube_008.from_pydata([(-1.218, -6.086, -9.277e-07), (-1.218, -6.086, 2.594), (-1.218, 6.086, -9.277e-07), (-1.218, 6.086, 2.594), (1.218, -6.086, -9.277e-07), (1.218, -6.086, 2.594), (1.218, 6.086, -9.277e-07), (1.218, 6.086, 2.594)], [], [(0, 1, 3, 2), (2, 3, 7, 6), (6, 7, 5, 4), (4, 5, 1, 0), (7, 3, 1, 5)])
_uv = me_cube_008.uv_layers.new(name='UVMap')
_uv.uv.foreach_set('vector', [1.0, 0.7236, 1.0, 0.7754, 0.8, 0.7754, 0.8, 0.7236, 0.9998, 0.6647, 0.9998, 0.7221, 0.947, 0.7221, 0.947, 0.6647, 1.0, 0.7236, 1.0, 0.7754, 0.8, 0.7754, 0.8, 0.7236, 0.9463, 0.6647, 0.9463, 0.7215, 0.8944, 0.7215, 0.8944, 0.6647, 0.8942, 0.6652, 0.8942, 0.7225, 0.8004, 0.7225, 0.8004, 0.6652])
me_cube_008.materials.append(mat_mat_cargo)
me_cube_008.update()
me_cube_009 = bpy.data.meshes.new('Cube.009')
me_cube_009.from_pydata([(-1.218, -6.086, -9.277e-07), (-1.218, -6.086, 2.594), (-1.218, 6.086, -9.277e-07), (-1.218, 6.086, 2.594), (1.218, -6.086, -9.277e-07), (1.218, -6.086, 2.594), (1.218, 6.086, -9.277e-07), (1.218, 6.086, 2.594)], [], [(0, 1, 3, 2), (2, 3, 7, 6), (6, 7, 5, 4), (4, 5, 1, 0), (7, 3, 1, 5)])
_uv = me_cube_009.uv_layers.new(name='UVMap')
_uv.uv.foreach_set('vector', [1.0, 0.835, 1.0, 0.8867, 0.8, 0.8867, 0.8, 0.835, 0.9998, 0.776, 0.9998, 0.8334, 0.947, 0.8334, 0.947, 0.776, 1.0, 0.835, 1.0, 0.8867, 0.8, 0.8867, 0.8, 0.835, 0.9463, 0.7761, 0.9463, 0.8328, 0.8944, 0.8328, 0.8944, 0.7761, 0.8942, 0.7765, 0.8942, 0.8339, 0.8004, 0.8339, 0.8004, 0.7765])
me_cube_009.materials.append(mat_mat_cargo)
me_cube_009.update()

# ---- objects
ob_1_1000_cargo_1 = bpy.data.objects.new('1_1000_cargo_1', me_cube_271)
ob_1_1000_cargo_2 = bpy.data.objects.new('1_1000_cargo_2', me_cube_282)
ob_1_1000_cargo_3 = bpy.data.objects.new('1_1000_cargo_3', me_cube_283)
ob_1_1000_cargo_4 = bpy.data.objects.new('1_1000_cargo_4', me_cube_284)
ob_1_1000_cargo_6 = bpy.data.objects.new('1_1000_cargo_6', me_cube_285)
ob_1_1000_cargo_7 = bpy.data.objects.new('1_1000_cargo_7', me_cube_286)
ob_1_1000_cargo_8 = bpy.data.objects.new('1_1000_cargo_8', me_cube_287)
ob_1_1000_cargo_9 = bpy.data.objects.new('1_1000_cargo_9', me_cube_288)
ob_1_1000_cargo_11 = bpy.data.objects.new('1_1000_cargo_11', me_cube_289)
ob_1_1000_cargo_12 = bpy.data.objects.new('1_1000_cargo_12', me_cube_290)
ob_1_1000_cargo_13 = bpy.data.objects.new('1_1000_cargo_13', me_cube_291)
ob_1_1000_cargo_14 = bpy.data.objects.new('1_1000_cargo_14', me_cube_292)
ob_1_1000_cargo_16 = bpy.data.objects.new('1_1000_cargo_16', me_cube_293)
ob_1_1000_cargo_17 = bpy.data.objects.new('1_1000_cargo_17', me_cube_294)
ob_1_1000_cargo_18 = bpy.data.objects.new('1_1000_cargo_18', me_cube_295)
ob_1_1000_cargo_20 = bpy.data.objects.new('1_1000_cargo_20', me_cube_296)
ob_1_1000_cargo_21 = bpy.data.objects.new('1_1000_cargo_21', me_cube_297)
ob_1_1000_cargo_22 = bpy.data.objects.new('1_1000_cargo_22', me_cube_298)
ob_1_1000_cargo_23 = bpy.data.objects.new('1_1000_cargo_23', me_cube_299)
ob_1_1000_cargo_24 = bpy.data.objects.new('1_1000_cargo_24', me_cube_300)
ob_1_1000_cargo_26 = bpy.data.objects.new('1_1000_cargo_26', me_cube_301)
ob_1_1000_cargo_27 = bpy.data.objects.new('1_1000_cargo_27', me_cube_302)
ob_1_1000_cargo_28 = bpy.data.objects.new('1_1000_cargo_28', me_cube_303)
ob_1_1000_cargo_29 = bpy.data.objects.new('1_1000_cargo_29', me_cube_304)
ob_1_1000_cargo_31 = bpy.data.objects.new('1_1000_cargo_31', me_cube_305)
ob_1_1000_cargo_32 = bpy.data.objects.new('1_1000_cargo_32', me_cube_306)
ob_1_1000_cargo_33 = bpy.data.objects.new('1_1000_cargo_33', me_cube_307)
ob_1_1000_cargo_35 = bpy.data.objects.new('1_1000_cargo_35', me_cube_308)
ob_1_1000_cargo_36 = bpy.data.objects.new('1_1000_cargo_36', me_cube_309)
ob_1_1000_cargo_37 = bpy.data.objects.new('1_1000_cargo_37', me_cube_310)
ob_1_1000_cargo_38 = bpy.data.objects.new('1_1000_cargo_38', me_cube_311)
ob_1_1000_cargo_39 = bpy.data.objects.new('1_1000_cargo_39', me_cube_312)
ob_1_1000_cargo_41 = bpy.data.objects.new('1_1000_cargo_41', me_cube_313)
ob_1_1000_cargo_42 = bpy.data.objects.new('1_1000_cargo_42', me_cube_314)
ob_1_1000_cargo_43 = bpy.data.objects.new('1_1000_cargo_43', me_cube_315)
ob_1_1000_cargo_44 = bpy.data.objects.new('1_1000_cargo_44', me_cube_316)
ob_1_1000_cargo_45 = bpy.data.objects.new('1_1000_cargo_45', me_cube_001)
ob_1_1000_cargo_5 = bpy.data.objects.new('1_1000_cargo_5', me_cube_002)
ob_1_1000_cargo_10 = bpy.data.objects.new('1_1000_cargo_10', me_cube_003)
ob_1_1000_cargo_15 = bpy.data.objects.new('1_1000_cargo_15', me_cube_004)
ob_1_1000_cargo_19 = bpy.data.objects.new('1_1000_cargo_19', me_cube_005)
ob_1_1000_cargo_25 = bpy.data.objects.new('1_1000_cargo_25', me_cube_006)
ob_1_1000_cargo_30 = bpy.data.objects.new('1_1000_cargo_30', me_cube_007)
ob_1_1000_cargo_34 = bpy.data.objects.new('1_1000_cargo_34', me_cube_008)
ob_1_1000_cargo_40 = bpy.data.objects.new('1_1000_cargo_40', me_cube_009)

# ---- transforms, parenting, visibility, modifiers, constraints
ob_1_1000_cargo_1.location = (0.0, 0.0, 0.0)
ob_1_1000_cargo_1.scale = (1.0, 1.0, 1.151)
ob_1_1000_cargo_2.location = (0.0, 0.0, 0.0)
ob_1_1000_cargo_2.scale = (1.0, 1.0, 1.151)
ob_1_1000_cargo_3.location = (0.0, 0.0, 0.0)
ob_1_1000_cargo_3.scale = (1.0, 1.0, 1.151)
ob_1_1000_cargo_4.location = (0.0, 0.0, 0.0)
ob_1_1000_cargo_4.scale = (1.0, 1.0, 1.151)
ob_1_1000_cargo_6.location = (0.0, 0.0, 0.0)
ob_1_1000_cargo_6.scale = (1.0, 1.0, 1.151)
ob_1_1000_cargo_7.location = (0.0, 0.0, 0.0)
ob_1_1000_cargo_7.scale = (1.0, 1.0, 1.151)
ob_1_1000_cargo_8.location = (0.0, 0.0, 0.0)
ob_1_1000_cargo_8.scale = (1.0, 1.0, 1.151)
ob_1_1000_cargo_9.location = (0.0, 0.0, 0.0)
ob_1_1000_cargo_9.scale = (1.0, 1.0, 1.151)
ob_1_1000_cargo_11.location = (0.0, 0.0, 0.0)
ob_1_1000_cargo_11.scale = (1.0, 1.0, 1.151)
ob_1_1000_cargo_12.location = (0.0, 0.0, 0.0)
ob_1_1000_cargo_12.scale = (1.0, 1.0, 1.151)
ob_1_1000_cargo_13.location = (0.0, 0.0, 0.0)
ob_1_1000_cargo_13.scale = (1.0, 1.0, 1.151)
ob_1_1000_cargo_14.location = (0.0, 0.0, 0.0)
ob_1_1000_cargo_14.scale = (1.0, 1.0, 1.151)
ob_1_1000_cargo_16.location = (0.0, 0.0, 0.0)
ob_1_1000_cargo_16.scale = (1.0, 1.0, 1.151)
ob_1_1000_cargo_17.location = (0.0, 0.0, 0.0)
ob_1_1000_cargo_17.scale = (1.0, 1.0, 1.151)
ob_1_1000_cargo_18.location = (0.0, 0.0, 0.0)
ob_1_1000_cargo_18.scale = (1.0, 1.0, 1.151)
ob_1_1000_cargo_20.location = (0.0, 0.0, 0.0)
ob_1_1000_cargo_20.scale = (1.0, 1.0, 1.151)
ob_1_1000_cargo_21.location = (0.0, 0.0, 0.0)
ob_1_1000_cargo_21.scale = (1.0, 1.0, 1.151)
ob_1_1000_cargo_22.location = (0.0, 0.0, 0.0)
ob_1_1000_cargo_22.scale = (1.0, 1.0, 1.151)
ob_1_1000_cargo_23.location = (0.0, 2.384e-07, 0.0)
ob_1_1000_cargo_23.scale = (1.0, 1.0, 1.151)
ob_1_1000_cargo_24.location = (0.0, 2.384e-07, 0.0)
ob_1_1000_cargo_24.scale = (1.0, 1.0, 1.151)
ob_1_1000_cargo_26.location = (0.0, 2.384e-07, 0.0)
ob_1_1000_cargo_26.scale = (1.0, 1.0, 1.151)
ob_1_1000_cargo_27.location = (0.0, 2.384e-07, 0.0)
ob_1_1000_cargo_27.scale = (1.0, 1.0, 1.151)
ob_1_1000_cargo_28.location = (0.0, 2.384e-07, 0.0)
ob_1_1000_cargo_28.scale = (1.0, 1.0, 1.151)
ob_1_1000_cargo_29.location = (0.0, 2.384e-07, 0.0)
ob_1_1000_cargo_29.scale = (1.0, 1.0, 1.151)
ob_1_1000_cargo_31.location = (0.0, 2.384e-07, 0.0)
ob_1_1000_cargo_31.scale = (1.0, 1.0, 1.151)
ob_1_1000_cargo_32.location = (0.0, 2.384e-07, 0.0)
ob_1_1000_cargo_32.scale = (1.0, 1.0, 1.151)
ob_1_1000_cargo_33.location = (0.0, 2.384e-07, 0.0)
ob_1_1000_cargo_33.scale = (1.0, 1.0, 1.151)
ob_1_1000_cargo_35.location = (0.0, 2.384e-07, 0.0)
ob_1_1000_cargo_35.scale = (1.0, 1.0, 1.151)
ob_1_1000_cargo_36.location = (0.0, 2.384e-07, 0.0)
ob_1_1000_cargo_36.scale = (1.0, 1.0, 1.151)
ob_1_1000_cargo_37.location = (0.0, 2.384e-07, 0.0)
ob_1_1000_cargo_37.scale = (1.0, 1.0, 1.151)
ob_1_1000_cargo_38.location = (0.0, 2.384e-07, 0.0)
ob_1_1000_cargo_38.scale = (1.0, 1.0, 1.151)
ob_1_1000_cargo_39.location = (0.0, 2.384e-07, 0.0)
ob_1_1000_cargo_39.scale = (1.0, 1.0, 1.151)
ob_1_1000_cargo_41.location = (0.0, 2.384e-07, 0.0)
ob_1_1000_cargo_41.scale = (1.0, 1.0, 1.151)
ob_1_1000_cargo_42.location = (0.0, 2.384e-07, 0.0)
ob_1_1000_cargo_42.scale = (1.0, 1.0, 1.151)
ob_1_1000_cargo_43.location = (0.0, 2.384e-07, 0.0)
ob_1_1000_cargo_43.scale = (1.0, 1.0, 1.151)
ob_1_1000_cargo_44.location = (0.0, 2.384e-07, 0.0)
ob_1_1000_cargo_44.scale = (1.0, 1.0, 1.151)
ob_1_1000_cargo_45.location = (0.0, 2.384e-07, 0.0)
ob_1_1000_cargo_45.scale = (1.0, 1.0, 1.151)
ob_1_1000_cargo_5.location = (0.0, 0.0, 0.0)
ob_1_1000_cargo_5.scale = (1.0, 1.0, 1.151)
ob_1_1000_cargo_10.location = (0.0, 0.0, 0.0)
ob_1_1000_cargo_10.scale = (1.0, 1.0, 1.151)
ob_1_1000_cargo_15.location = (0.0, 0.0, 0.0)
ob_1_1000_cargo_15.scale = (1.0, 1.0, 1.151)
ob_1_1000_cargo_19.location = (0.0, 0.0, 0.0)
ob_1_1000_cargo_19.scale = (1.0, 1.0, 1.151)
ob_1_1000_cargo_25.location = (0.0, 2.384e-07, 0.0)
ob_1_1000_cargo_25.scale = (1.0, 1.0, 1.151)
ob_1_1000_cargo_30.location = (0.0, 2.384e-07, 0.0)
ob_1_1000_cargo_30.scale = (1.0, 1.0, 1.151)
ob_1_1000_cargo_34.location = (0.0, 2.384e-07, 0.0)
ob_1_1000_cargo_34.scale = (1.0, 1.0, 1.151)
ob_1_1000_cargo_40.location = (0.0, 2.384e-07, 0.0)
ob_1_1000_cargo_40.scale = (1.0, 1.0, 1.151)

# ---- collection membership
col_40ft.objects.link(ob_1_1000_cargo_1)
col_40ft.objects.link(ob_1_1000_cargo_2)
col_40ft.objects.link(ob_1_1000_cargo_3)
col_40ft.objects.link(ob_1_1000_cargo_4)
col_40ft.objects.link(ob_1_1000_cargo_6)
col_40ft.objects.link(ob_1_1000_cargo_7)
col_40ft.objects.link(ob_1_1000_cargo_8)
col_40ft.objects.link(ob_1_1000_cargo_9)
col_40ft.objects.link(ob_1_1000_cargo_11)
col_40ft.objects.link(ob_1_1000_cargo_12)
col_40ft.objects.link(ob_1_1000_cargo_13)
col_40ft.objects.link(ob_1_1000_cargo_14)
col_40ft.objects.link(ob_1_1000_cargo_16)
col_40ft.objects.link(ob_1_1000_cargo_17)
col_40ft.objects.link(ob_1_1000_cargo_18)
col_40ft.objects.link(ob_1_1000_cargo_20)
col_40ft.objects.link(ob_1_1000_cargo_21)
col_40ft.objects.link(ob_1_1000_cargo_22)
col_40ft.objects.link(ob_1_1000_cargo_23)
col_40ft.objects.link(ob_1_1000_cargo_24)
col_40ft.objects.link(ob_1_1000_cargo_26)
col_40ft.objects.link(ob_1_1000_cargo_27)
col_40ft.objects.link(ob_1_1000_cargo_28)
col_40ft.objects.link(ob_1_1000_cargo_29)
col_40ft.objects.link(ob_1_1000_cargo_31)
col_40ft.objects.link(ob_1_1000_cargo_32)
col_40ft.objects.link(ob_1_1000_cargo_33)
col_40ft.objects.link(ob_1_1000_cargo_35)
col_40ft.objects.link(ob_1_1000_cargo_36)
col_40ft.objects.link(ob_1_1000_cargo_37)
col_40ft.objects.link(ob_1_1000_cargo_38)
col_40ft.objects.link(ob_1_1000_cargo_39)
col_40ft.objects.link(ob_1_1000_cargo_41)
col_40ft.objects.link(ob_1_1000_cargo_42)
col_40ft.objects.link(ob_1_1000_cargo_43)
col_40ft.objects.link(ob_1_1000_cargo_44)
col_40ft.objects.link(ob_1_1000_cargo_45)
col_40ft.objects.link(ob_1_1000_cargo_5)
col_40ft.objects.link(ob_1_1000_cargo_10)
col_40ft.objects.link(ob_1_1000_cargo_15)
col_40ft.objects.link(ob_1_1000_cargo_19)
col_40ft.objects.link(ob_1_1000_cargo_25)
col_40ft.objects.link(ob_1_1000_cargo_30)
col_40ft.objects.link(ob_1_1000_cargo_34)
col_40ft.objects.link(ob_1_1000_cargo_40)

# ---- scene / render settings (as saved in the file)
scene.frame_start = 1; scene.frame_end = 250; scene.frame_set(1)
scene.render.engine = 'CYCLES'
bpy.context.view_layer.update()

# ---- added for rendering (the .blend has no active camera and no usable light): camera, sun
cam_auto = bpy.data.cameras.new('AutoCamera')
cam_auto.lens = 50.0
cam_auto.sensor_width = 36.0
cam_auto.clip_end = 1000.0
ob_auto_camera = bpy.data.objects.new('AutoCamera', cam_auto)
scene.collection.objects.link(ob_auto_camera)
ob_auto_camera.location = (11.8225, -14.1871, 10.9509)
ob_auto_camera.rotation_euler = (1.09748, -7.21219e-08, 0.694738)
scene.camera = ob_auto_camera
light_auto_sun = bpy.data.lights.new('AutoSun', 'SUN')
light_auto_sun.energy = 3.0
light_auto_sun.angle = 0.0523599
ob_auto_sun = bpy.data.objects.new('AutoSun', light_auto_sun)
scene.collection.objects.link(ob_auto_sun)
ob_auto_sun.rotation_euler = (0.872665, 0.174533, 0.523599)
bpy.context.view_layer.update()
